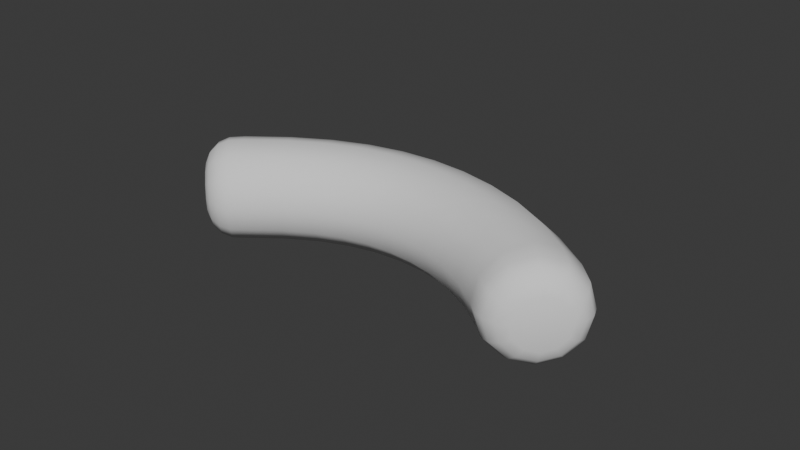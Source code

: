 # Source: sasuage.blend  (saved by Blender 4.5.91; exported with 4.5.12 LTS)
import bpy
from mathutils import Matrix  # noqa: F401  (used for matrix-valued properties, if any)

bpy.ops.wm.read_factory_settings(use_empty=True)
scene = bpy.context.scene
scene.name = 'Scene'

# ---- collections
col_collection = bpy.data.collections.new('Collection'); scene.collection.children.link(col_collection)

# ---- world
world_world = bpy.data.worlds.new('World'); scene.world = world_world
world_world.use_nodes = True; world_world.node_tree.nodes.clear()
_N = world_world.node_tree.nodes; _L = world_world.node_tree.links
n0 = _N.new('ShaderNodeOutputWorld'); n0.name = 'World Output'; n0.location = (200, 100)
n1 = _N.new('ShaderNodeBackground'); n1.name = 'Background'; n1.location = (-200, 100)
n1.inputs[0].default_value = (0.05088, 0.05088, 0.05088, 1.0)
_L.new(n1.outputs[0], n0.inputs[0])
n0.is_active_output = True
world_world.color = (0.05088, 0.05088, 0.05088)
world_world.sun_shadow_jitter_overblur = 0.0

# ---- meshes
me_nurbspath = bpy.data.meshes.new('NurbsPath')
me_nurbspath.from_pydata([(-0.06203, 0.005357, 0.007973), (-0.05826, 0.0009051, 0.01381), (-0.05311, -0.005177, 0.01595), (-0.04795, -0.01126, 0.01381), (-0.04418, -0.01571, 0.007973), (-0.0428, -0.01734, 1.105e-08), (-0.04418, -0.01571, -0.007973), (-0.04795, -0.01126, -0.01381), (-0.05311, -0.005177, -0.01595), (-0.05826, 0.0009051, -0.01381), (-0.06203, 0.005357, -0.007973), (-0.06342, 0.006987, -1.432e-08), (-0.04987, 0.01458, 0.007973), (-0.04663, 0.009727, 0.01381), (-0.04221, 0.003095, 0.01595), (-0.03778, -0.003538, 0.01381), (-0.03455, -0.008393, 0.007973), (-0.03336, -0.01017, 1.179e-08), (-0.03455, -0.008393, -0.007973), (-0.03778, -0.003538, -0.01381), (-0.04221, 0.003095, -0.01595), (-0.04663, 0.009727, -0.01381), (-0.04987, 0.01458, -0.007973), (-0.05106, 0.01636, -1.469e-08), (-0.03779, 0.02154, 0.007973), (-0.03525, 0.01628, 0.01381), (-0.03177, 0.00911, 0.01595), (-0.02829, 0.001936, 0.01381), (-0.02575, -0.003316, 0.007973), (-0.02481, -0.005238, 1.105e-08), (-0.02575, -0.003316, -0.007973), (-0.02829, 0.001936, -0.01381), (-0.03177, 0.00911, -0.01595), (-0.03525, 0.01628, -0.01381), (-0.03779, 0.02154, -0.007973), (-0.03872, 0.02346, -1.432e-08), (-0.02563, 0.02636, 0.007973), (-0.0239, 0.02078, 0.01381), (-0.02154, 0.01317, 0.01595), (-0.01918, 0.005551, 0.01381), (-0.01745, -2.336e-05, 0.007973), (-0.01682, -0.002064, 1.105e-08), (-0.01745, -2.337e-05, -0.007973), (-0.01918, 0.005551, -0.01381), (-0.02154, 0.01317, -0.01595), (-0.0239, 0.02078, -0.01381), (-0.02563, 0.02636, -0.007973), (-0.02626, 0.0284, -1.432e-08), (-0.01335, 0.02915, 0.007973), (-0.01249, 0.02338, 0.01381), (-0.01133, 0.01549, 0.01595), (-0.01017, 0.007601, 0.01381), (-0.009318, 0.001827, 0.007973), (-0.009007, -0.0002864, 1.069e-08), (-0.009318, 0.001827, -0.007973), (-0.01017, 0.007601, -0.01381), (-0.01133, 0.01549, -0.01595), (-0.01249, 0.02338, -0.01381), (-0.01335, 0.02915, -0.007973), (-0.01366, 0.03126, -1.432e-08), (-0.0009773, 0.03003, 0.007973), (-0.0009923, 0.0242, 0.01381), (-0.001013, 0.01622, 0.01595), (-0.001033, 0.008251, 0.01381), (-0.001048, 0.002414, 0.007973), (-0.001054, 0.0002781, 1.105e-08), (-0.001048, 0.002414, -0.007973), (-0.001033, 0.008251, -0.01381), (-0.001013, 0.01622, -0.01595), (-0.0009923, 0.0242, -0.01381), (-0.0009773, 0.03003, -0.007973), (-0.0009718, 0.03217, -1.322e-08), (0.01146, 0.02911, 0.007973), (0.01063, 0.02334, 0.01381), (0.009489, 0.01545, 0.01595), (0.008352, 0.007554, 0.01381), (0.007519, 0.001778, 0.007973), (0.007215, -0.0003367, 1.069e-08), (0.007519, 0.001778, -0.007973), (0.008352, 0.007554, -0.01381), (0.009489, 0.01545, -0.01595), (0.01063, 0.02334, -0.01381), (0.01146, 0.02911, -0.007973), (0.01176, 0.03123, -1.396e-08), (0.02396, 0.02644, 0.007973), (0.02237, 0.02082, 0.01381), (0.02019, 0.01315, 0.01595), (0.01801, 0.005486, 0.01381), (0.01641, -0.0001281, 0.007973), (0.01582, -0.002183, 1.032e-08), (0.01641, -0.0001281, -0.007973), (0.01801, 0.005486, -0.01381), (0.02019, 0.01315, -0.01595), (0.02237, 0.02082, -0.01381), (0.02396, 0.02644, -0.007973), (0.02455, 0.02849, -1.432e-08), (0.03652, 0.02194, 0.007973), (0.0342, 0.01659, 0.01381), (0.03103, 0.009274, 0.01595), (0.02786, 0.001959, 0.01381), (0.02554, -0.003397, 0.007973), (0.02469, -0.005357, 1.069e-08), (0.02554, -0.003397, -0.007973), (0.02786, 0.001959, -0.01381), (0.03103, 0.009274, -0.01595), (0.0342, 0.01659, -0.01381), (0.03652, 0.02194, -0.007973), (0.03737, 0.02391, -1.359e-08), (0.04906, 0.01548, 0.007973), (0.04605, 0.01048, 0.01381), (0.04193, 0.003655, 0.01595), (0.03781, -0.00317, 0.01381), (0.03479, -0.008167, 0.007973), (0.03369, -0.009996, 1.032e-08), (0.03479, -0.008167, -0.007973), (0.03781, -0.00317, -0.01381), (0.04193, 0.003655, -0.01595), (0.04605, 0.01048, -0.01381), (0.04906, 0.01548, -0.007973), (0.05017, 0.01731, -1.359e-08), (0.06141, 0.006785, 0.007973), (0.05773, 0.002258, 0.01381), (0.0527, -0.003927, 0.01595), (0.04767, -0.01011, 0.01381), (0.04399, -0.01464, 0.007973), (0.04264, -0.0163, 1.032e-08), (0.04399, -0.01464, -0.007973), (0.04767, -0.01011, -0.01381), (0.0527, -0.003927, -0.01595), (0.05773, 0.002258, -0.01381), (0.06141, 0.006785, -0.007973), (0.06276, 0.008443, -1.359e-08), (-0.06666, -0.007808, 0.004159), (-0.06772, -0.004769, 0.005867), (-0.06743, -0.001445, 0.007174), (-0.06585, 0.001657, 0.007882), (-0.06454, -0.009987, 0.007204), (-0.06472, -0.007843, 0.01016), (-0.06377, -0.005204, 0.01243), (-0.06182, -0.002472, 0.01365), (-0.06163, -0.01296, 0.008318), (-0.06062, -0.01204, 0.01173), (-0.05876, -0.01034, 0.01435), (-0.05632, -0.008113, 0.01576), (-0.05873, -0.01594, 0.007204), (-0.05653, -0.01624, 0.01016), (-0.05375, -0.01547, 0.01243), (-0.05082, -0.01375, 0.01365), (-0.0566, -0.01812, 0.004159), (-0.05353, -0.01931, 0.005867), (-0.05008, -0.01923, 0.007174), (-0.04679, -0.01788, 0.007882), (-0.05582, -0.01892, 4.042e-09), (-0.05243, -0.02044, 7.352e-09), (-0.04874, -0.02061, 9.812e-09), (-0.04531, -0.01939, 1.103e-08), (-0.0566, -0.01812, -0.004159), (-0.05353, -0.01931, -0.005867), (-0.05008, -0.01923, -0.007174), (-0.04679, -0.01788, -0.007882), (-0.05873, -0.01594, -0.007204), (-0.05653, -0.01624, -0.01016), (-0.05375, -0.01547, -0.01243), (-0.05082, -0.01375, -0.01365), (-0.06163, -0.01296, -0.008318), (-0.06062, -0.01204, -0.01173), (-0.05876, -0.01034, -0.01435), (-0.05632, -0.008113, -0.01576), (-0.06454, -0.009987, -0.007204), (-0.06472, -0.007843, -0.01016), (-0.06377, -0.005204, -0.01243), (-0.06182, -0.002472, -0.01365), (-0.06666, -0.007808, -0.004159), (-0.06772, -0.004769, -0.005867), (-0.06743, -0.001445, -0.007174), (-0.06585, 0.001657, -0.007882), (-0.06733, 0.003169, -1.426e-08), (-0.06878, -6.927e-05, -1.242e-08), (-0.06882, -0.003643, -8.946e-09), (-0.06744, -0.00701, -4.337e-09), (0.06832, -0.008783, 0.004159), (0.0695, -0.005844, 0.005867), (0.06933, -0.002579, 0.007174), (0.06783, 0.0005165, 0.007882), (0.06607, -0.01084, 0.007204), (0.06634, -0.008747, 0.01016), (0.06546, -0.006128, 0.01243), (0.06358, -0.003383, 0.01365), (0.06301, -0.01365, 0.008318), (0.06201, -0.01271, 0.01173), (0.06017, -0.01098, 0.01435), (0.05777, -0.00871, 0.01576), (0.05994, -0.01646, 0.007204), (0.05769, -0.01668, 0.01016), (0.05489, -0.01583, 0.01243), (0.05196, -0.01404, 0.01365), (0.0577, -0.01852, 0.004159), (0.05452, -0.01958, 0.005867), (0.05102, -0.01938, 0.007174), (0.04771, -0.01794, 0.007882), (0.05688, -0.01927, 2.64e-09), (0.05337, -0.02064, 6.134e-09), (0.0496, -0.02068, 8.755e-09), (0.04615, -0.01936, 1.02e-08), (0.0577, -0.01852, -0.004159), (0.05452, -0.01958, -0.005867), (0.05102, -0.01938, -0.007174), (0.04771, -0.01794, -0.007882), (0.05994, -0.01646, -0.007204), (0.05769, -0.01668, -0.01016), (0.05489, -0.01583, -0.01243), (0.05196, -0.01404, -0.01365), (0.06301, -0.01365, -0.008318), (0.06201, -0.01271, -0.01173), (0.06017, -0.01098, -0.01435), (0.05777, -0.00871, -0.01576), (0.06607, -0.01084, -0.007204), (0.06634, -0.008747, -0.01016), (0.06546, -0.006128, -0.01243), (0.06358, -0.003383, -0.01365), (0.06832, -0.008783, -0.004159), (0.0695, -0.005844, -0.005867), (0.06933, -0.002579, -0.007174), (0.06783, 0.0005165, -0.007882), (0.06914, -0.008029, -3.429e-09), (0.07066, -0.004781, -8.049e-09), (0.07075, -0.001279, -1.157e-08), (0.06939, 0.001944, -1.346e-08)], [], [(179, 172, 168, 164, 160, 156, 152), (187, 186, 182, 183), (0, 12, 23, 11), (1, 13, 12, 0), (2, 14, 13, 1), (3, 15, 14, 2), (4, 16, 15, 3), (5, 17, 16, 4), (6, 18, 17, 5), (7, 19, 18, 6), (8, 20, 19, 7), (9, 21, 20, 8), (10, 22, 21, 9), (11, 23, 22, 10), (12, 24, 35, 23), (13, 25, 24, 12), (14, 26, 25, 13), (15, 27, 26, 14), (16, 28, 27, 15), (17, 29, 28, 16), (18, 30, 29, 17), (19, 31, 30, 18), (20, 32, 31, 19), (21, 33, 32, 20), (22, 34, 33, 21), (23, 35, 34, 22), (24, 36, 47, 35), (25, 37, 36, 24), (26, 38, 37, 25), (27, 39, 38, 26), (28, 40, 39, 27), (29, 41, 40, 28), (30, 42, 41, 29), (31, 43, 42, 30), (32, 44, 43, 31), (33, 45, 44, 32), (34, 46, 45, 33), (35, 47, 46, 34), (36, 48, 59, 47), (37, 49, 48, 36), (38, 50, 49, 37), (39, 51, 50, 38), (40, 52, 51, 39), (41, 53, 52, 40), (42, 54, 53, 41), (43, 55, 54, 42), (44, 56, 55, 43), (45, 57, 56, 44), (46, 58, 57, 45), (47, 59, 58, 46), (48, 60, 71, 59), (49, 61, 60, 48), (50, 62, 61, 49), (51, 63, 62, 50), (52, 64, 63, 51), (53, 65, 64, 52), (54, 66, 65, 53), (55, 67, 66, 54), (56, 68, 67, 55), (57, 69, 68, 56), (58, 70, 69, 57), (59, 71, 70, 58), (60, 72, 83, 71), (61, 73, 72, 60), (62, 74, 73, 61), (63, 75, 74, 62), (64, 76, 75, 63), (65, 77, 76, 64), (66, 78, 77, 65), (67, 79, 78, 66), (68, 80, 79, 67), (69, 81, 80, 68), (70, 82, 81, 69), (71, 83, 82, 70), (72, 84, 95, 83), (73, 85, 84, 72), (74, 86, 85, 73), (75, 87, 86, 74), (76, 88, 87, 75), (77, 89, 88, 76), (78, 90, 89, 77), (79, 91, 90, 78), (80, 92, 91, 79), (81, 93, 92, 80), (82, 94, 93, 81), (83, 95, 94, 82), (84, 96, 107, 95), (85, 97, 96, 84), (86, 98, 97, 85), (87, 99, 98, 86), (88, 100, 99, 87), (89, 101, 100, 88), (90, 102, 101, 89), (91, 103, 102, 90), (92, 104, 103, 91), (93, 105, 104, 92), (94, 106, 105, 93), (95, 107, 106, 94), (96, 108, 119, 107), (97, 109, 108, 96), (98, 110, 109, 97), (99, 111, 110, 98), (100, 112, 111, 99), (101, 113, 112, 100), (102, 114, 113, 101), (103, 115, 114, 102), (104, 116, 115, 103), (105, 117, 116, 104), (106, 118, 117, 105), (107, 119, 118, 106), (108, 120, 131, 119), (109, 121, 120, 108), (110, 122, 121, 109), (111, 123, 122, 110), (112, 124, 123, 111), (113, 125, 124, 112), (114, 126, 125, 113), (115, 127, 126, 114), (116, 128, 127, 115), (117, 129, 128, 116), (118, 130, 129, 117), (119, 131, 130, 118), (224, 225, 181, 180), (187, 183, 120, 121), (195, 194, 190, 191), (199, 198, 194, 195), (203, 202, 198, 199), (207, 206, 202, 203), (211, 210, 206, 207), (215, 214, 210, 211), (219, 218, 214, 215), (223, 222, 218, 219), (226, 222, 223, 227), (191, 190, 186, 187), (176, 177, 134, 135), (177, 178, 133, 134), (178, 179, 132, 133), (136, 137, 133, 132), (137, 138, 134, 133), (138, 139, 135, 134), (135, 139, 1, 0), (140, 141, 137, 136), (141, 142, 138, 137), (142, 143, 139, 138), (139, 143, 2, 1), (144, 145, 141, 140), (145, 146, 142, 141), (146, 147, 143, 142), (143, 147, 3, 2), (148, 149, 145, 144), (149, 150, 146, 145), (150, 151, 147, 146), (147, 151, 4, 3), (152, 153, 149, 148), (153, 154, 150, 149), (154, 155, 151, 150), (151, 155, 5, 4), (156, 157, 153, 152), (157, 158, 154, 153), (158, 159, 155, 154), (155, 159, 6, 5), (160, 161, 157, 156), (161, 162, 158, 157), (162, 163, 159, 158), (159, 163, 7, 6), (164, 165, 161, 160), (165, 166, 162, 161), (166, 167, 163, 162), (163, 167, 8, 7), (168, 169, 165, 164), (169, 170, 166, 165), (170, 171, 167, 166), (167, 171, 9, 8), (172, 173, 169, 168), (173, 174, 170, 169), (174, 175, 171, 170), (171, 175, 10, 9), (178, 173, 172, 179), (177, 174, 173, 178), (176, 175, 174, 177), (175, 176, 11, 10), (225, 226, 182, 181), (226, 227, 183, 182), (183, 227, 131, 120), (186, 185, 181, 182), (185, 184, 180, 181), (191, 187, 121, 122), (190, 189, 185, 186), (189, 188, 184, 185), (195, 191, 122, 123), (194, 193, 189, 190), (193, 192, 188, 189), (199, 195, 123, 124), (198, 197, 193, 194), (197, 196, 192, 193), (203, 199, 124, 125), (202, 201, 197, 198), (201, 200, 196, 197), (207, 203, 125, 126), (206, 205, 201, 202), (205, 204, 200, 201), (211, 207, 126, 127), (210, 209, 205, 206), (209, 208, 204, 205), (215, 211, 127, 128), (214, 213, 209, 210), (213, 212, 208, 209), (219, 215, 128, 129), (218, 217, 213, 214), (217, 216, 212, 213), (223, 219, 129, 130), (222, 221, 217, 218), (221, 220, 216, 217), (227, 223, 130, 131), (225, 221, 222, 226), (224, 220, 221, 225), (224, 180, 184, 188, 192, 196, 200), (135, 0, 11, 176), (132, 179, 152, 148, 144, 140, 136), (220, 224, 200, 204, 208, 212, 216)])
me_nurbspath.polygons.foreach_set('use_smooth', [True] * 220)
_uv = me_nurbspath.uv_layers.new(name='UVMap')
_uv.uv.foreach_set('vector', [0.2643, 0.9961, 0.2653, 0.9693, 0.2749, 0.9482, 0.2898, 0.9347, 0.309, 0.9293, 0.3312, 0.9348, 0.355, 0.9509, 0.5498, 0.08596, 0.539, 0.07428, 0.5581, 0.04481, 0.574, 0.05467, 0.6027, 0.9226, 0.6552, 0.8478, 0.7035, 0.8756, 0.6392, 0.9636, 0.5688, 0.893, 0.6097, 0.8237, 0.6552, 0.8478, 0.6027, 0.9226, 0.5337, 0.8716, 0.5638, 0.8033, 0.6097, 0.8237, 0.5688, 0.893, 0.4947, 0.8576, 0.5151, 0.7868, 0.5638, 0.8033, 0.5337, 0.8716, 0.45, 0.8514, 0.4617, 0.7745, 0.5151, 0.7868, 0.4947, 0.8576, 0.3965, 0.8537, 0.4029, 0.7659, 0.4617, 0.7745, 0.45, 0.8514, 0.3426, 0.8557, 0.3314, 0.7787, 0.3903, 0.7702, 0.3963, 0.8585, 0.2979, 0.8614, 0.278, 0.7908, 0.3314, 0.7787, 0.3426, 0.8557, 0.2592, 0.875, 0.2294, 0.8071, 0.278, 0.7908, 0.2979, 0.8614, 0.2243, 0.896, 0.1839, 0.8274, 0.2294, 0.8071, 0.2592, 0.875, 0.191, 0.9255, 0.1388, 0.8515, 0.1839, 0.8274, 0.2243, 0.896, 0.1555, 0.9661, 0.09098, 0.8794, 0.1388, 0.8515, 0.191, 0.9255, 0.6552, 0.8478, 0.692, 0.7649, 0.7453, 0.7845, 0.7035, 0.8756, 0.6097, 0.8237, 0.6406, 0.747, 0.692, 0.7649, 0.6552, 0.8478, 0.5638, 0.8033, 0.5886, 0.7306, 0.6406, 0.747, 0.6097, 0.8237, 0.5151, 0.7868, 0.534, 0.7158, 0.5886, 0.7306, 0.5638, 0.8033, 0.4617, 0.7745, 0.476, 0.7032, 0.534, 0.7158, 0.5151, 0.7868, 0.4029, 0.7659, 0.4154, 0.6927, 0.476, 0.7032, 0.4617, 0.7745, 0.3314, 0.7787, 0.3172, 0.7074, 0.3779, 0.6969, 0.3903, 0.7702, 0.278, 0.7908, 0.2592, 0.72, 0.3172, 0.7074, 0.3314, 0.7787, 0.2294, 0.8071, 0.2048, 0.7347, 0.2592, 0.72, 0.278, 0.7908, 0.1839, 0.8274, 0.153, 0.7512, 0.2048, 0.7347, 0.2294, 0.8071, 0.1388, 0.8515, 0.1018, 0.7692, 0.153, 0.7512, 0.1839, 0.8274, 0.09098, 0.8794, 0.04884, 0.7889, 0.1018, 0.7692, 0.1388, 0.8515, 0.692, 0.7649, 0.7164, 0.6805, 0.7724, 0.6931, 0.7453, 0.7845, 0.6406, 0.747, 0.6617, 0.6687, 0.7164, 0.6805, 0.692, 0.7649, 0.5886, 0.7306, 0.6061, 0.6575, 0.6617, 0.6687, 0.6406, 0.747, 0.534, 0.7158, 0.5479, 0.647, 0.6061, 0.6575, 0.5886, 0.7306, 0.476, 0.7032, 0.4871, 0.6375, 0.5479, 0.647, 0.534, 0.7158, 0.4154, 0.6927, 0.4257, 0.6292, 0.4871, 0.6375, 0.476, 0.7032, 0.3172, 0.7074, 0.3061, 0.6417, 0.3675, 0.6333, 0.3779, 0.6969, 0.2592, 0.72, 0.2453, 0.6512, 0.3061, 0.6417, 0.3172, 0.7074, 0.2048, 0.7347, 0.1872, 0.6618, 0.2453, 0.6512, 0.2592, 0.72, 0.153, 0.7512, 0.1317, 0.6732, 0.1872, 0.6618, 0.2048, 0.7347, 0.1018, 0.7692, 0.07722, 0.6851, 0.1317, 0.6732, 0.153, 0.7512, 0.04884, 0.7889, 0.0214, 0.698, 0.07722, 0.6851, 0.1018, 0.7692, 0.7164, 0.6805, 0.7306, 0.5958, 0.7876, 0.6021, 0.7724, 0.6931, 0.6617, 0.6687, 0.674, 0.5899, 0.7306, 0.5958, 0.7164, 0.6805, 0.6061, 0.6575, 0.6162, 0.5844, 0.674, 0.5899, 0.6617, 0.6687, 0.5479, 0.647, 0.5559, 0.5792, 0.6162, 0.5844, 0.6061, 0.6575, 0.4871, 0.6375, 0.4936, 0.5745, 0.5559, 0.5792, 0.5479, 0.647, 0.4257, 0.6292, 0.4321, 0.5702, 0.4936, 0.5745, 0.4871, 0.6375, 0.3061, 0.6417, 0.2995, 0.5787, 0.361, 0.5743, 0.3675, 0.6333, 0.2453, 0.6512, 0.2372, 0.5835, 0.2995, 0.5787, 0.3061, 0.6417, 0.1872, 0.6618, 0.177, 0.5888, 0.2372, 0.5835, 0.2453, 0.6512, 0.1317, 0.6732, 0.1192, 0.5945, 0.177, 0.5888, 0.1872, 0.6618, 0.07722, 0.6851, 0.06271, 0.6006, 0.1192, 0.5945, 0.1317, 0.6732, 0.0214, 0.698, 0.005767, 0.6071, 0.06271, 0.6006, 0.07722, 0.6851, 0.7306, 0.5958, 0.7347, 0.5105, 0.7929, 0.5107, 0.7876, 0.6021, 0.674, 0.5899, 0.6776, 0.5103, 0.7347, 0.5105, 0.7306, 0.5958, 0.6162, 0.5844, 0.6194, 0.5105, 0.6776, 0.5103, 0.674, 0.5899, 0.5559, 0.5792, 0.5588, 0.5109, 0.6194, 0.5105, 0.6162, 0.5844, 0.4936, 0.5745, 0.4962, 0.5113, 0.5588, 0.5109, 0.5559, 0.5792, 0.4321, 0.5702, 0.4342, 0.5114, 0.4962, 0.5113, 0.4936, 0.5745, 0.2995, 0.5787, 0.2967, 0.5155, 0.3588, 0.5155, 0.361, 0.5743, 0.2372, 0.5835, 0.2341, 0.5152, 0.2967, 0.5155, 0.2995, 0.5787, 0.177, 0.5888, 0.1736, 0.515, 0.2341, 0.5152, 0.2372, 0.5835, 0.1192, 0.5945, 0.1154, 0.515, 0.1736, 0.515, 0.177, 0.5888, 0.06271, 0.6006, 0.05833, 0.5153, 0.1154, 0.515, 0.1192, 0.5945, 0.005767, 0.6071, 0.0001259, 0.5158, 0.05833, 0.5153, 0.06271, 0.6006, 0.7347, 0.5105, 0.7303, 0.4245, 0.7882, 0.4187, 0.7929, 0.5107, 0.6776, 0.5103, 0.6735, 0.4299, 0.7303, 0.4245, 0.7347, 0.5105, 0.6194, 0.5105, 0.6158, 0.4354, 0.6735, 0.4299, 0.6776, 0.5103, 0.5588, 0.5109, 0.5559, 0.4407, 0.6158, 0.4354, 0.6194, 0.5105, 0.4962, 0.5113, 0.4939, 0.4457, 0.5559, 0.4407, 0.5588, 0.5109, 0.4342, 0.5114, 0.4319, 0.4501, 0.4939, 0.4457, 0.4962, 0.5113, 0.2967, 0.5155, 0.2989, 0.45, 0.3609, 0.4542, 0.3588, 0.5155, 0.2341, 0.5152, 0.2369, 0.4451, 0.2989, 0.45, 0.2967, 0.5155, 0.1736, 0.515, 0.177, 0.4398, 0.2369, 0.4451, 0.2341, 0.5152, 0.1154, 0.515, 0.1193, 0.4345, 0.177, 0.4398, 0.1736, 0.515, 0.05833, 0.5153, 0.06243, 0.4293, 0.1193, 0.4345, 0.1154, 0.515, 0.0001259, 0.5158, 0.00439, 0.4238, 0.06243, 0.4293, 0.05833, 0.5153, 0.7303, 0.4245, 0.7172, 0.3376, 0.7738, 0.326, 0.7882, 0.4187, 0.6735, 0.4299, 0.6618, 0.3484, 0.7172, 0.3376, 0.7303, 0.4245, 0.6158, 0.4354, 0.6057, 0.3587, 0.6618, 0.3484, 0.6735, 0.4299, 0.5559, 0.4407, 0.5475, 0.3684, 0.6057, 0.3587, 0.6158, 0.4354, 0.4939, 0.4457, 0.4868, 0.3772, 0.5475, 0.3684, 0.5559, 0.4407, 0.4319, 0.4501, 0.4254, 0.385, 0.4868, 0.3772, 0.4939, 0.4457, 0.2989, 0.45, 0.3059, 0.3815, 0.3673, 0.3892, 0.3609, 0.4542, 0.2369, 0.4451, 0.2453, 0.3727, 0.3059, 0.3815, 0.2989, 0.45, 0.177, 0.4398, 0.1869, 0.3631, 0.2453, 0.3727, 0.2369, 0.4451, 0.1193, 0.4345, 0.1307, 0.3528, 0.1869, 0.3631, 0.177, 0.4398, 0.06243, 0.4293, 0.07522, 0.3422, 0.1307, 0.3528, 0.1193, 0.4345, 0.00439, 0.4238, 0.01843, 0.3308, 0.07522, 0.3422, 0.06243, 0.4293, 0.7172, 0.3376, 0.6946, 0.2502, 0.7487, 0.2323, 0.7738, 0.326, 0.6618, 0.3484, 0.6422, 0.2664, 0.6946, 0.2502, 0.7172, 0.3376, 0.6057, 0.3587, 0.5892, 0.2813, 0.6422, 0.2664, 0.6618, 0.3484, 0.5475, 0.3684, 0.5339, 0.2945, 0.5892, 0.2813, 0.6057, 0.3587, 0.4868, 0.3772, 0.4755, 0.3059, 0.5339, 0.2945, 0.5475, 0.3684, 0.4254, 0.385, 0.4151, 0.3155, 0.4755, 0.3059, 0.4868, 0.3772, 0.3059, 0.3815, 0.3171, 0.3101, 0.3775, 0.3198, 0.3673, 0.3892, 0.2453, 0.3727, 0.2588, 0.2987, 0.3171, 0.3101, 0.3059, 0.3815, 0.1869, 0.3631, 0.2034, 0.2855, 0.2588, 0.2987, 0.2453, 0.3727, 0.1307, 0.3528, 0.1502, 0.2707, 0.2034, 0.2855, 0.1869, 0.3631, 0.07522, 0.3422, 0.09755, 0.2545, 0.1502, 0.2707, 0.1307, 0.3528, 0.01843, 0.3308, 0.04319, 0.2368, 0.09755, 0.2545, 0.07522, 0.3422, 0.6946, 0.2502, 0.6606, 0.1643, 0.71, 0.1387, 0.7487, 0.2323, 0.6422, 0.2664, 0.6136, 0.1866, 0.6606, 0.1643, 0.6946, 0.2502, 0.5892, 0.2813, 0.5663, 0.2055, 0.6136, 0.1866, 0.6422, 0.2664, 0.5339, 0.2945, 0.5163, 0.221, 0.5663, 0.2055, 0.5892, 0.2813, 0.4755, 0.3059, 0.462, 0.2325, 0.5163, 0.221, 0.5339, 0.2945, 0.4151, 0.3155, 0.4033, 0.2407, 0.462, 0.2325, 0.4755, 0.3059, 0.3171, 0.3101, 0.3307, 0.2368, 0.3893, 0.2452, 0.3775, 0.3198, 0.2588, 0.2987, 0.2765, 0.2251, 0.3307, 0.2368, 0.3171, 0.3101, 0.2034, 0.2855, 0.2264, 0.2095, 0.2765, 0.2251, 0.2588, 0.2987, 0.1502, 0.2707, 0.1789, 0.1904, 0.2264, 0.2095, 0.2034, 0.2855, 0.09755, 0.2545, 0.1315, 0.1681, 0.1789, 0.1904, 0.1502, 0.2707, 0.04319, 0.2368, 0.08155, 0.1426, 0.1315, 0.1681, 0.09755, 0.2545, 0.6606, 0.1643, 0.6115, 0.08659, 0.6507, 0.04903, 0.71, 0.1387, 0.6136, 0.1866, 0.5754, 0.1154, 0.6115, 0.08659, 0.6606, 0.1643, 0.5663, 0.2055, 0.5383, 0.137, 0.5754, 0.1154, 0.6136, 0.1866, 0.5163, 0.221, 0.4972, 0.1522, 0.5383, 0.137, 0.5663, 0.2055, 0.462, 0.2325, 0.4505, 0.1593, 0.4972, 0.1522, 0.5163, 0.221, 0.4033, 0.2407, 0.3965, 0.16, 0.4505, 0.1593, 0.462, 0.2325, 0.3307, 0.2368, 0.3426, 0.1638, 0.3963, 0.1649, 0.3893, 0.2452, 0.2765, 0.2251, 0.2961, 0.1563, 0.3426, 0.1638, 0.3307, 0.2368, 0.2264, 0.2095, 0.255, 0.1406, 0.2961, 0.1563, 0.2765, 0.2251, 0.1789, 0.1904, 0.2175, 0.1186, 0.255, 0.1406, 0.2264, 0.2095, 0.1315, 0.1681, 0.1808, 0.08942, 0.2175, 0.1186, 0.1789, 0.1904, 0.08155, 0.1426, 0.1407, 0.05159, 0.1808, 0.08942, 0.1315, 0.1681, 0.5215, 0.005413, 0.5464, 0.0001258, 0.5412, 0.03728, 0.522, 0.03233, 0.5498, 0.08596, 0.574, 0.05467, 0.6115, 0.08659, 0.5754, 0.1154, 0.4888, 0.1232, 0.4853, 0.1067, 0.5149, 0.09444, 0.522, 0.1083, 0.4482, 0.1306, 0.4489, 0.1104, 0.4853, 0.1067, 0.4888, 0.1232, 0.3971, 0.1273, 0.4029, 0.1016, 0.4489, 0.1104, 0.4482, 0.1306, 0.3451, 0.1353, 0.3447, 0.1152, 0.3903, 0.1071, 0.3959, 0.1325, 0.3049, 0.1275, 0.3087, 0.111, 0.3447, 0.1152, 0.3451, 0.1353, 0.2718, 0.1118, 0.2792, 0.09787, 0.3087, 0.111, 0.3049, 0.1275, 0.2437, 0.08859, 0.2549, 0.07665, 0.2792, 0.09787, 0.2718, 0.1118, 0.2188, 0.05683, 0.235, 0.04666, 0.2549, 0.07665, 0.2437, 0.08859, 0.2206, 0.0008738, 0.235, 0.04666, 0.2188, 0.05683, 0.1949, 0.008078, 0.522, 0.1083, 0.5149, 0.09444, 0.539, 0.07428, 0.5498, 0.08596, 0.6061, 0.9883, 0.5808, 0.9968, 0.564, 0.9523, 0.5799, 0.9416, 0.5808, 0.9968, 0.5544, 0.999, 0.547, 0.9609, 0.564, 0.9523, 0.5544, 0.999, 0.5281, 0.9949, 0.5282, 0.9674, 0.547, 0.9609, 0.5167, 0.9464, 0.5306, 0.9351, 0.547, 0.9609, 0.5282, 0.9674, 0.5306, 0.9351, 0.5424, 0.9235, 0.564, 0.9523, 0.547, 0.9609, 0.5424, 0.9235, 0.5534, 0.9111, 0.5799, 0.9416, 0.564, 0.9523, 0.5799, 0.9416, 0.5534, 0.9111, 0.5688, 0.893, 0.6027, 0.9226, 0.5017, 0.9319, 0.5096, 0.9176, 0.5306, 0.9351, 0.5167, 0.9464, 0.5096, 0.9176, 0.5169, 0.9037, 0.5424, 0.9235, 0.5306, 0.9351, 0.5169, 0.9037, 0.5239, 0.8896, 0.5534, 0.9111, 0.5424, 0.9235, 0.5534, 0.9111, 0.5239, 0.8896, 0.5337, 0.8716, 0.5688, 0.893, 0.4825, 0.9259, 0.4841, 0.9088, 0.5096, 0.9176, 0.5017, 0.9319, 0.4841, 0.9088, 0.4866, 0.8923, 0.5169, 0.9037, 0.5096, 0.9176, 0.4866, 0.8923, 0.4898, 0.8758, 0.5239, 0.8896, 0.5169, 0.9037, 0.5239, 0.8896, 0.4898, 0.8758, 0.4947, 0.8576, 0.5337, 0.8716, 0.46, 0.9307, 0.4539, 0.9103, 0.4841, 0.9088, 0.4825, 0.9259, 0.4539, 0.9103, 0.4506, 0.8905, 0.4866, 0.8923, 0.4841, 0.9088, 0.4506, 0.8905, 0.4492, 0.8709, 0.4898, 0.8758, 0.4866, 0.8923, 0.4898, 0.8758, 0.4492, 0.8709, 0.45, 0.8514, 0.4947, 0.8576, 0.436, 0.9459, 0.4181, 0.9248, 0.4539, 0.9103, 0.46, 0.9307, 0.4181, 0.9248, 0.4058, 0.9011, 0.4506, 0.8905, 0.4539, 0.9103, 0.4058, 0.9011, 0.399, 0.8765, 0.4492, 0.8709, 0.4506, 0.8905, 0.4492, 0.8709, 0.399, 0.8765, 0.3965, 0.8537, 0.45, 0.8514, 0.3312, 0.9348, 0.3378, 0.9144, 0.3736, 0.9299, 0.355, 0.9509, 0.3378, 0.9144, 0.3415, 0.8947, 0.3864, 0.9061, 0.3736, 0.9299, 0.3415, 0.8947, 0.3432, 0.8751, 0.3935, 0.8813, 0.3864, 0.9061, 0.3935, 0.8813, 0.3432, 0.8751, 0.3426, 0.8557, 0.3963, 0.8585, 0.309, 0.9293, 0.3078, 0.9124, 0.3378, 0.9144, 0.3312, 0.9348, 0.3078, 0.9124, 0.3056, 0.896, 0.3415, 0.8947, 0.3378, 0.9144, 0.3056, 0.896, 0.3026, 0.8795, 0.3432, 0.8751, 0.3415, 0.8947, 0.3432, 0.8751, 0.3026, 0.8795, 0.2979, 0.8614, 0.3426, 0.8557, 0.2898, 0.9347, 0.2824, 0.9206, 0.3078, 0.9124, 0.309, 0.9293, 0.2824, 0.9206, 0.2755, 0.9068, 0.3056, 0.896, 0.3078, 0.9124, 0.2755, 0.9068, 0.2686, 0.8928, 0.3026, 0.8795, 0.3056, 0.896, 0.3026, 0.8795, 0.2686, 0.8928, 0.2592, 0.875, 0.2979, 0.8614, 0.2749, 0.9482, 0.2617, 0.9374, 0.2824, 0.9206, 0.2898, 0.9347, 0.2617, 0.9374, 0.2503, 0.926, 0.2755, 0.9068, 0.2824, 0.9206, 0.2503, 0.926, 0.2396, 0.9139, 0.2686, 0.8928, 0.2755, 0.9068, 0.2686, 0.8928, 0.2396, 0.9139, 0.2243, 0.896, 0.2592, 0.875, 0.2653, 0.9693, 0.2462, 0.963, 0.2617, 0.9374, 0.2749, 0.9482, 0.2462, 0.963, 0.2293, 0.9546, 0.2503, 0.926, 0.2617, 0.9374, 0.2293, 0.9546, 0.2136, 0.9441, 0.2396, 0.9139, 0.2503, 0.926, 0.2396, 0.9139, 0.2136, 0.9441, 0.191, 0.9255, 0.2243, 0.896, 0.2388, 0.9999, 0.2462, 0.963, 0.2653, 0.9693, 0.2643, 0.9961, 0.2131, 0.998, 0.2293, 0.9546, 0.2462, 0.963, 0.2388, 0.9999, 0.1882, 0.9899, 0.2136, 0.9441, 0.2293, 0.9546, 0.2131, 0.998, 0.2136, 0.9441, 0.1882, 0.9899, 0.1555, 0.9661, 0.191, 0.9255, 0.5464, 0.0001258, 0.5717, 0.0004407, 0.5581, 0.04481, 0.5412, 0.03728, 0.5717, 0.0004407, 0.5968, 0.007049, 0.574, 0.05467, 0.5581, 0.04481, 0.574, 0.05467, 0.5968, 0.007049, 0.6507, 0.04903, 0.6115, 0.08659, 0.539, 0.07428, 0.5276, 0.06354, 0.5412, 0.03728, 0.5581, 0.04481, 0.5276, 0.06354, 0.5149, 0.05351, 0.522, 0.03233, 0.5412, 0.03728, 0.522, 0.1083, 0.5498, 0.08596, 0.5754, 0.1154, 0.5383, 0.137, 0.5149, 0.09444, 0.5078, 0.0808, 0.5276, 0.06354, 0.539, 0.07428, 0.5078, 0.0808, 0.5003, 0.06675, 0.5149, 0.05351, 0.5276, 0.06354, 0.4888, 0.1232, 0.522, 0.1083, 0.5383, 0.137, 0.4972, 0.1522, 0.4853, 0.1067, 0.4825, 0.08997, 0.5078, 0.0808, 0.5149, 0.09444, 0.4825, 0.08997, 0.4806, 0.07226, 0.5003, 0.06675, 0.5078, 0.0808, 0.4482, 0.1306, 0.4888, 0.1232, 0.4972, 0.1522, 0.4505, 0.1593, 0.4489, 0.1104, 0.4517, 0.08995, 0.4825, 0.08997, 0.4853, 0.1067, 0.4517, 0.08995, 0.4572, 0.06896, 0.4806, 0.07226, 0.4825, 0.08997, 0.3971, 0.1273, 0.4482, 0.1306, 0.4505, 0.1593, 0.3965, 0.16, 0.4029, 0.1016, 0.4147, 0.07646, 0.4517, 0.08995, 0.4489, 0.1104, 0.4147, 0.07646, 0.4325, 0.05397, 0.4572, 0.06896, 0.4517, 0.08995, 0.3451, 0.1353, 0.3959, 0.1325, 0.3963, 0.1649, 0.3426, 0.1638, 0.3447, 0.1152, 0.3422, 0.09487, 0.3789, 0.08222, 0.3903, 0.1071, 0.3422, 0.09487, 0.3371, 0.0738, 0.3619, 0.05991, 0.3789, 0.08222, 0.3049, 0.1275, 0.3451, 0.1353, 0.3426, 0.1638, 0.2961, 0.1563, 0.3087, 0.111, 0.3119, 0.09449, 0.3422, 0.09487, 0.3447, 0.1152, 0.3119, 0.09449, 0.3143, 0.07736, 0.3371, 0.0738, 0.3422, 0.09487, 0.2718, 0.1118, 0.3049, 0.1275, 0.2961, 0.1563, 0.255, 0.1406, 0.2792, 0.09787, 0.2869, 0.08419, 0.3119, 0.09449, 0.3087, 0.111, 0.2869, 0.08419, 0.2955, 0.07022, 0.3143, 0.07736, 0.3119, 0.09449, 0.2437, 0.08859, 0.2718, 0.1118, 0.255, 0.1406, 0.2175, 0.1186, 0.2549, 0.07665, 0.267, 0.06553, 0.2869, 0.08419, 0.2792, 0.09787, 0.267, 0.06553, 0.2813, 0.05487, 0.2955, 0.07022, 0.2869, 0.08419, 0.2188, 0.05683, 0.2437, 0.08859, 0.2175, 0.1186, 0.1808, 0.08942, 0.235, 0.04666, 0.2521, 0.03885, 0.267, 0.06553, 0.2549, 0.07665, 0.2521, 0.03885, 0.271, 0.03324, 0.2813, 0.05487, 0.267, 0.06553, 0.1949, 0.008078, 0.2188, 0.05683, 0.1808, 0.08942, 0.1407, 0.05159, 0.2467, 0.0001258, 0.2521, 0.03885, 0.235, 0.04666, 0.2206, 0.0008738, 0.2726, 0.005689, 0.271, 0.03324, 0.2521, 0.03885, 0.2467, 0.0001258, 0.5215, 0.005413, 0.522, 0.03233, 0.5149, 0.05351, 0.5003, 0.06675, 0.4806, 0.07226, 0.4572, 0.06896, 0.4325, 0.05397, 0.5799, 0.9416, 0.6027, 0.9226, 0.6392, 0.9636, 0.6061, 0.9883, 0.5282, 0.9674, 0.5281, 0.9949, 0.436, 0.9459, 0.46, 0.9307, 0.4825, 0.9259, 0.5017, 0.9319, 0.5167, 0.9464, 0.271, 0.03324, 0.2726, 0.005689, 0.3619, 0.05991, 0.3371, 0.0738, 0.3143, 0.07736, 0.2955, 0.07022, 0.2813, 0.05487])
me_nurbspath.auto_texspace = False
me_nurbspath.update()

# ---- objects
ob_sasuage = bpy.data.objects.new('sasuage', me_nurbspath)

# ---- transforms, parenting, visibility, modifiers, constraints
ob_sasuage.location = (0.006151, -0.03192, 3.484e-10)

# ---- collection membership
col_collection.objects.link(ob_sasuage)

# ---- scene / render settings (as saved in the file)
scene.frame_start = 1; scene.frame_end = 250; scene.frame_set(1)
scene.render.engine = 'BLENDER_EEVEE_NEXT'
bpy.context.view_layer.update()

# ---- added for rendering (the .blend has no active camera and no usable light): camera, sun
cam_auto = bpy.data.cameras.new('AutoCamera')
cam_auto.lens = 50.0
cam_auto.sensor_width = 36.0
cam_auto.clip_end = 1000.0
ob_auto_camera = bpy.data.objects.new('AutoCamera', cam_auto)
scene.collection.objects.link(ob_auto_camera)
ob_auto_camera.location = (0.192161, -0.248224, 0.148036)
ob_auto_camera.rotation_euler = (1.09748, -7.21219e-08, 0.694738)
scene.camera = ob_auto_camera
light_auto_sun = bpy.data.lights.new('AutoSun', 'SUN')
light_auto_sun.energy = 3.0
light_auto_sun.angle = 0.0523599
ob_auto_sun = bpy.data.objects.new('AutoSun', light_auto_sun)
scene.collection.objects.link(ob_auto_sun)
ob_auto_sun.rotation_euler = (0.872665, 0.174533, 0.523599)
bpy.context.view_layer.update()
